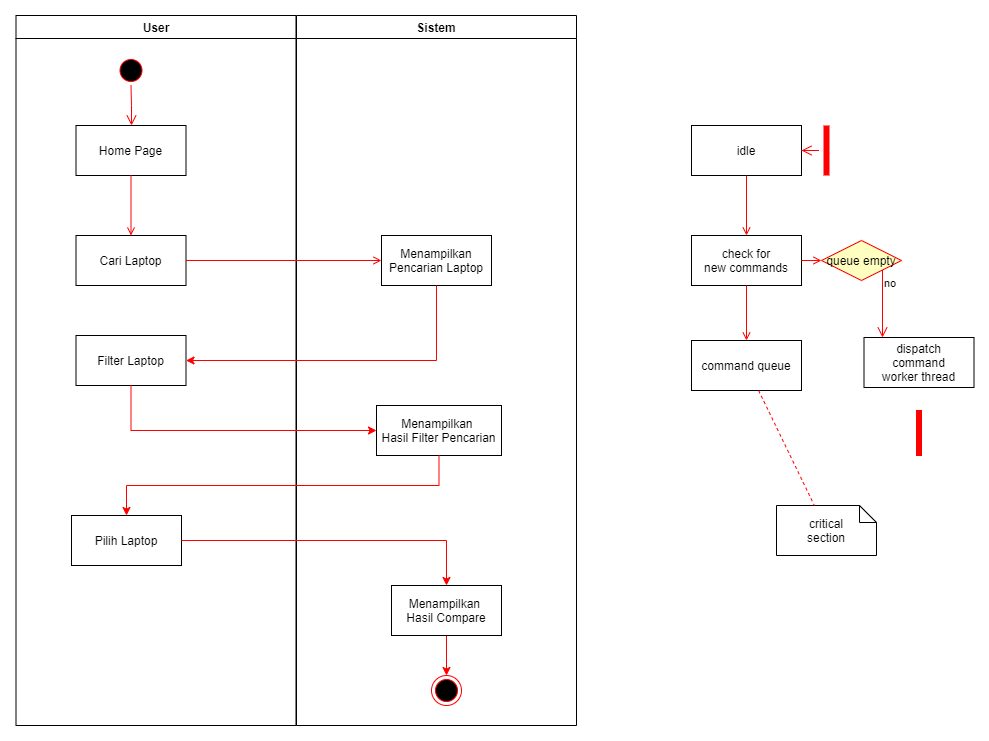

The diagram above was exported from draw.io. Its source (the exported page's mxGraphModel, read from the mxfile embedded in the PNG):
<mxGraphModel dx="1086" dy="626" grid="1" gridSize="10" guides="1" tooltips="1" connect="1" arrows="1" fold="1" page="1" pageScale="1" pageWidth="1654" pageHeight="1169" background="#ffffff" math="0" shadow="0">
  <root>
    <mxCell id="0" />
    <mxCell id="1" parent="0" />
    <mxCell id="2" value="User" style="swimlane;whiteSpace=wrap" parent="1" vertex="1">
      <mxGeometry x="164.5" y="120" width="280" height="710" as="geometry">
        <mxRectangle x="164.5" y="120" width="60" height="23" as="alternateBounds" />
      </mxGeometry>
    </mxCell>
    <mxCell id="5" value="" style="ellipse;shape=startState;fillColor=#000000;strokeColor=#ff0000;" parent="2" vertex="1">
      <mxGeometry x="100" y="40" width="30" height="30" as="geometry" />
    </mxCell>
    <mxCell id="6" value="" style="edgeStyle=elbowEdgeStyle;elbow=horizontal;verticalAlign=bottom;endArrow=open;endSize=8;strokeColor=#FF0000;endFill=1;rounded=0" parent="2" source="5" target="7" edge="1">
      <mxGeometry x="100" y="40" as="geometry">
        <mxPoint x="115" y="110" as="targetPoint" />
      </mxGeometry>
    </mxCell>
    <mxCell id="7" value="Home Page" style="rounded=0;" parent="2" vertex="1">
      <mxGeometry x="60" y="110" width="110" height="50" as="geometry" />
    </mxCell>
    <mxCell id="8" value="Cari Laptop" style="" parent="2" vertex="1">
      <mxGeometry x="60" y="220" width="110" height="50" as="geometry" />
    </mxCell>
    <mxCell id="9" value="" style="endArrow=open;strokeColor=#FF0000;endFill=1;rounded=0" parent="2" source="7" target="8" edge="1">
      <mxGeometry relative="1" as="geometry" />
    </mxCell>
    <mxCell id="0nYSu_bxnxuAXBe23suu-41" value="Filter Laptop" style="" vertex="1" parent="2">
      <mxGeometry x="60" y="320" width="110" height="50" as="geometry" />
    </mxCell>
    <mxCell id="0nYSu_bxnxuAXBe23suu-47" value="Pilih Laptop" style="" vertex="1" parent="2">
      <mxGeometry x="55.5" y="500" width="110" height="50" as="geometry" />
    </mxCell>
    <mxCell id="3" value="Sistem" style="swimlane;whiteSpace=wrap" parent="1" vertex="1">
      <mxGeometry x="445" y="120" width="280" height="710" as="geometry">
        <mxRectangle x="445" y="120" width="70" height="23" as="alternateBounds" />
      </mxGeometry>
    </mxCell>
    <mxCell id="10" value="Menampilkan&#10;Pencarian Laptop" style="" parent="3" vertex="1">
      <mxGeometry x="85" y="220" width="110" height="50" as="geometry" />
    </mxCell>
    <mxCell id="38" value="" style="ellipse;shape=endState;fillColor=#000000;strokeColor=#ff0000" parent="3" vertex="1">
      <mxGeometry x="135" y="660" width="30" height="30" as="geometry" />
    </mxCell>
    <mxCell id="0nYSu_bxnxuAXBe23suu-44" style="edgeStyle=orthogonalEdgeStyle;rounded=0;orthogonalLoop=1;jettySize=auto;html=1;exitX=0.5;exitY=1;exitDx=0;exitDy=0;entryX=0.5;entryY=0;entryDx=0;entryDy=0;strokeColor=#FF0000;" edge="1" parent="3" source="0nYSu_bxnxuAXBe23suu-43" target="38">
      <mxGeometry relative="1" as="geometry" />
    </mxCell>
    <mxCell id="0nYSu_bxnxuAXBe23suu-43" value="Menampilkan &#10;Hasil Compare" style="" vertex="1" parent="3">
      <mxGeometry x="95" y="570" width="110" height="50" as="geometry" />
    </mxCell>
    <mxCell id="0nYSu_bxnxuAXBe23suu-45" value="Menampilkan &#10;Hasil Filter Pencarian" style="" vertex="1" parent="3">
      <mxGeometry x="80" y="390" width="125" height="50" as="geometry" />
    </mxCell>
    <mxCell id="15" value="idle" style="" parent="1" vertex="1">
      <mxGeometry x="840" y="230" width="110" height="50" as="geometry" />
    </mxCell>
    <mxCell id="25" value="" style="shape=line;strokeWidth=6;strokeColor=#ff0000;rotation=90" parent="1" vertex="1">
      <mxGeometry x="950" y="247.5" width="50" height="15" as="geometry" />
    </mxCell>
    <mxCell id="16" value="check for &#10;new commands" style="" parent="1" vertex="1">
      <mxGeometry x="840" y="340" width="110" height="50" as="geometry" />
    </mxCell>
    <mxCell id="21" value="queue empty" style="rhombus;fillColor=#ffffc0;strokeColor=#ff0000;" parent="1" vertex="1">
      <mxGeometry x="970" y="345" width="80" height="40" as="geometry" />
    </mxCell>
    <mxCell id="34" value="" style="whiteSpace=wrap;strokeColor=#FF0000;fillColor=#FF0000" parent="1" vertex="1">
      <mxGeometry x="1065" y="515" width="5" height="45" as="geometry" />
    </mxCell>
    <mxCell id="31" value="critical&#10;section" style="shape=note;whiteSpace=wrap;size=17" parent="1" vertex="1">
      <mxGeometry x="925" y="610" width="100" height="50" as="geometry" />
    </mxCell>
    <mxCell id="18" value="command queue" style="" parent="1" vertex="1">
      <mxGeometry x="840" y="445" width="110" height="50" as="geometry" />
    </mxCell>
    <mxCell id="30" value="dispatch&#10;command&#10;worker thread" style="" parent="1" vertex="1">
      <mxGeometry x="1012.5" y="442" width="110" height="50" as="geometry" />
    </mxCell>
    <mxCell id="17" value="" style="endArrow=open;endFill=1;rounded=0;strokeColor=#FF0000;" parent="1" source="15" target="16" edge="1">
      <mxGeometry relative="1" as="geometry" />
    </mxCell>
    <mxCell id="26" value="" style="edgeStyle=elbowEdgeStyle;elbow=horizontal;verticalAlign=bottom;endArrow=open;endSize=8;strokeColor=#FF0000;endFill=1;rounded=0" parent="1" source="25" target="15" edge="1">
      <mxGeometry x="574.5" y="218" as="geometry">
        <mxPoint x="674.5" y="268" as="targetPoint" />
      </mxGeometry>
    </mxCell>
    <mxCell id="19" value="" style="endArrow=open;strokeColor=#FF0000;endFill=1;rounded=0" parent="1" source="16" target="18" edge="1">
      <mxGeometry relative="1" as="geometry" />
    </mxCell>
    <mxCell id="24" value="" style="endArrow=open;strokeColor=#FF0000;endFill=1;rounded=0" parent="1" source="16" target="21" edge="1">
      <mxGeometry relative="1" as="geometry" />
    </mxCell>
    <mxCell id="23" value="no" style="edgeStyle=elbowEdgeStyle;elbow=horizontal;align=left;verticalAlign=top;endArrow=open;endSize=8;strokeColor=#FF0000;endFill=1;rounded=0" parent="1" source="21" target="30" edge="1">
      <mxGeometry x="-1" relative="1" as="geometry">
        <mxPoint x="634.5" y="433" as="targetPoint" />
      </mxGeometry>
    </mxCell>
    <mxCell id="32" value="" style="endArrow=none;strokeColor=#FF0000;endFill=0;rounded=0;dashed=1" parent="1" source="18" target="31" edge="1">
      <mxGeometry relative="1" as="geometry" />
    </mxCell>
    <mxCell id="11" value="" style="endArrow=open;strokeColor=#FF0000;endFill=1;rounded=0" parent="1" source="8" target="10" edge="1">
      <mxGeometry relative="1" as="geometry" />
    </mxCell>
    <mxCell id="0nYSu_bxnxuAXBe23suu-42" style="edgeStyle=orthogonalEdgeStyle;rounded=0;orthogonalLoop=1;jettySize=auto;html=1;exitX=0.5;exitY=1;exitDx=0;exitDy=0;entryX=1;entryY=0.5;entryDx=0;entryDy=0;strokeColor=#FF0000;" edge="1" parent="1" source="10" target="0nYSu_bxnxuAXBe23suu-41">
      <mxGeometry relative="1" as="geometry" />
    </mxCell>
    <mxCell id="0nYSu_bxnxuAXBe23suu-46" style="edgeStyle=orthogonalEdgeStyle;rounded=0;orthogonalLoop=1;jettySize=auto;html=1;exitX=0.5;exitY=1;exitDx=0;exitDy=0;entryX=0;entryY=0.5;entryDx=0;entryDy=0;strokeColor=#FF0000;" edge="1" parent="1" source="0nYSu_bxnxuAXBe23suu-41" target="0nYSu_bxnxuAXBe23suu-45">
      <mxGeometry relative="1" as="geometry" />
    </mxCell>
    <mxCell id="0nYSu_bxnxuAXBe23suu-48" style="edgeStyle=orthogonalEdgeStyle;rounded=0;orthogonalLoop=1;jettySize=auto;html=1;exitX=0.5;exitY=1;exitDx=0;exitDy=0;entryX=0.5;entryY=0;entryDx=0;entryDy=0;strokeColor=#FF0000;" edge="1" parent="1" source="0nYSu_bxnxuAXBe23suu-45" target="0nYSu_bxnxuAXBe23suu-47">
      <mxGeometry relative="1" as="geometry" />
    </mxCell>
    <mxCell id="0nYSu_bxnxuAXBe23suu-49" style="edgeStyle=orthogonalEdgeStyle;rounded=0;orthogonalLoop=1;jettySize=auto;html=1;exitX=1;exitY=0.5;exitDx=0;exitDy=0;entryX=0.5;entryY=0;entryDx=0;entryDy=0;strokeColor=#FF0000;" edge="1" parent="1" source="0nYSu_bxnxuAXBe23suu-47" target="0nYSu_bxnxuAXBe23suu-43">
      <mxGeometry relative="1" as="geometry" />
    </mxCell>
  </root>
</mxGraphModel>